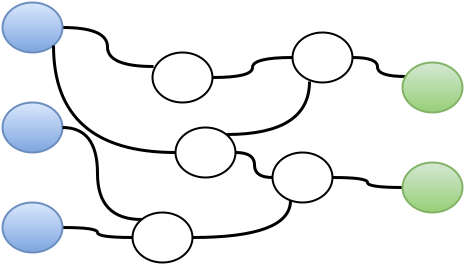

The diagram above was exported from draw.io. Its source (the exported page's mxGraphModel, read from the mxfile embedded in the PNG):
<mxGraphModel dx="1214" dy="697" grid="1" gridSize="10" guides="1" tooltips="1" connect="1" arrows="1" fold="1" page="1" pageScale="1" pageWidth="826" pageHeight="1169" background="#ffffff" math="0">
  <root>
    <mxCell id="0" />
    <mxCell id="1" parent="0" />
    <mxCell id="480025bc508f58c1-1" value="" style="ellipse;whiteSpace=wrap;html=1;shadow=0;strokeWidth=2;fontSize=14;fontColor=#000000;plain-blue" vertex="1" parent="1">
      <mxGeometry x="140" y="270" width="60" height="50" as="geometry" />
    </mxCell>
    <mxCell id="480025bc508f58c1-14" style="edgeStyle=orthogonalEdgeStyle;curved=1;html=1;exitX=1;exitY=0.5;entryX=0;entryY=0.5;startArrow=none;startFill=0;startSize=6;endArrow=none;endFill=0;endSize=6;strokeColor=#000000;strokeWidth=3;fontSize=14;fontColor=#000000;" edge="1" parent="1" source="480025bc508f58c1-2" target="480025bc508f58c1-8">
      <mxGeometry relative="1" as="geometry" />
    </mxCell>
    <mxCell id="480025bc508f58c1-2" value="" style="ellipse;whiteSpace=wrap;html=1;shadow=0;strokeWidth=2;fontSize=14;fontColor=#000000;plain-blue" vertex="1" parent="1">
      <mxGeometry x="140" y="370" width="60" height="50" as="geometry" />
    </mxCell>
    <mxCell id="480025bc508f58c1-9" style="edgeStyle=orthogonalEdgeStyle;curved=1;html=1;exitX=1;exitY=0.5;entryX=0.017;entryY=0.28;entryPerimeter=0;startArrow=none;startFill=0;startSize=6;endArrow=none;endFill=0;endSize=6;strokeColor=#000000;strokeWidth=3;fontSize=14;fontColor=#000000;" edge="1" parent="1" source="480025bc508f58c1-3" target="480025bc508f58c1-4">
      <mxGeometry relative="1" as="geometry" />
    </mxCell>
    <mxCell id="480025bc508f58c1-3" value="" style="ellipse;whiteSpace=wrap;html=1;shadow=0;strokeWidth=2;fontSize=14;fontColor=#000000;plain-blue" vertex="1" parent="1">
      <mxGeometry x="140" y="170" width="60" height="50" as="geometry" />
    </mxCell>
    <mxCell id="480025bc508f58c1-10" value="" style="edgeStyle=orthogonalEdgeStyle;curved=1;html=1;startArrow=none;startFill=0;startSize=6;endArrow=none;endFill=0;endSize=6;strokeColor=#000000;strokeWidth=3;fontSize=14;fontColor=#000000;" edge="1" parent="1" source="480025bc508f58c1-4" target="480025bc508f58c1-6">
      <mxGeometry relative="1" as="geometry" />
    </mxCell>
    <mxCell id="480025bc508f58c1-4" value="" style="ellipse;whiteSpace=wrap;html=1;shadow=0;strokeWidth=2;fontSize=14;fontColor=#000000;fillColor=#ffffff;strokeColor=#000000;" vertex="1" parent="1">
      <mxGeometry x="290" y="220" width="60" height="50" as="geometry" />
    </mxCell>
    <mxCell id="480025bc508f58c1-11" style="edgeStyle=orthogonalEdgeStyle;curved=1;html=1;exitX=1;exitY=0.5;startArrow=none;startFill=0;startSize=6;endArrow=none;endFill=0;endSize=6;strokeColor=#000000;strokeWidth=3;fontSize=14;fontColor=#000000;" edge="1" parent="1" source="480025bc508f58c1-5" target="480025bc508f58c1-7">
      <mxGeometry relative="1" as="geometry" />
    </mxCell>
    <mxCell id="480025bc508f58c1-12" style="edgeStyle=orthogonalEdgeStyle;curved=1;html=1;exitX=0;exitY=0.5;entryX=1;entryY=1;startArrow=none;startFill=0;startSize=6;endArrow=none;endFill=0;endSize=6;strokeColor=#000000;strokeWidth=3;fontSize=14;fontColor=#000000;" edge="1" parent="1" source="480025bc508f58c1-5" target="480025bc508f58c1-3">
      <mxGeometry relative="1" as="geometry">
        <Array as="points">
          <mxPoint x="191" y="320" />
        </Array>
      </mxGeometry>
    </mxCell>
    <mxCell id="480025bc508f58c1-16" style="edgeStyle=orthogonalEdgeStyle;curved=1;html=1;exitX=1;exitY=0;entryX=0.283;entryY=0.98;entryPerimeter=0;startArrow=none;startFill=0;startSize=6;endArrow=none;endFill=0;endSize=6;strokeColor=#000000;strokeWidth=3;fontSize=14;fontColor=#000000;" edge="1" parent="1" source="480025bc508f58c1-5" target="480025bc508f58c1-6">
      <mxGeometry relative="1" as="geometry" />
    </mxCell>
    <mxCell id="480025bc508f58c1-5" value="" style="ellipse;whiteSpace=wrap;html=1;shadow=0;strokeWidth=2;fontSize=14;fontColor=#000000;fillColor=#ffffff;strokeColor=#000000;" vertex="1" parent="1">
      <mxGeometry x="313" y="295" width="60" height="50" as="geometry" />
    </mxCell>
    <mxCell id="480025bc508f58c1-19" style="edgeStyle=orthogonalEdgeStyle;curved=1;html=1;exitX=1;exitY=0.5;entryX=0.05;entryY=0.28;entryPerimeter=0;startArrow=none;startFill=0;startSize=6;endArrow=none;endFill=0;endSize=6;strokeColor=#000000;strokeWidth=3;fontSize=14;fontColor=#000000;" edge="1" parent="1" source="480025bc508f58c1-6" target="480025bc508f58c1-17">
      <mxGeometry relative="1" as="geometry" />
    </mxCell>
    <mxCell id="480025bc508f58c1-6" value="" style="ellipse;whiteSpace=wrap;html=1;shadow=0;strokeWidth=2;fontSize=14;fontColor=#000000;fillColor=#ffffff;strokeColor=#000000;" vertex="1" parent="1">
      <mxGeometry x="430" y="200" width="60" height="50" as="geometry" />
    </mxCell>
    <mxCell id="480025bc508f58c1-20" style="edgeStyle=orthogonalEdgeStyle;curved=1;html=1;exitX=1;exitY=0.5;startArrow=none;startFill=0;startSize=6;endArrow=none;endFill=0;endSize=6;strokeColor=#000000;strokeWidth=3;fontSize=14;fontColor=#000000;" edge="1" parent="1" source="480025bc508f58c1-7" target="480025bc508f58c1-18">
      <mxGeometry relative="1" as="geometry" />
    </mxCell>
    <mxCell id="480025bc508f58c1-7" value="" style="ellipse;whiteSpace=wrap;html=1;shadow=0;strokeWidth=2;fontSize=14;fontColor=#000000;fillColor=#ffffff;strokeColor=#000000;" vertex="1" parent="1">
      <mxGeometry x="410" y="320" width="60" height="50" as="geometry" />
    </mxCell>
    <mxCell id="480025bc508f58c1-13" style="edgeStyle=orthogonalEdgeStyle;curved=1;html=1;exitX=0;exitY=0;entryX=1;entryY=0.5;startArrow=none;startFill=0;startSize=6;endArrow=none;endFill=0;endSize=6;strokeColor=#000000;strokeWidth=3;fontSize=14;fontColor=#000000;" edge="1" parent="1" source="480025bc508f58c1-8" target="480025bc508f58c1-1">
      <mxGeometry relative="1" as="geometry" />
    </mxCell>
    <mxCell id="480025bc508f58c1-15" style="edgeStyle=orthogonalEdgeStyle;curved=1;html=1;exitX=1;exitY=0.5;entryX=0.3;entryY=0.96;entryPerimeter=0;startArrow=none;startFill=0;startSize=6;endArrow=none;endFill=0;endSize=6;strokeColor=#000000;strokeWidth=3;fontSize=14;fontColor=#000000;" edge="1" parent="1" source="480025bc508f58c1-8" target="480025bc508f58c1-7">
      <mxGeometry relative="1" as="geometry" />
    </mxCell>
    <mxCell id="480025bc508f58c1-8" value="" style="ellipse;whiteSpace=wrap;html=1;shadow=0;strokeWidth=2;fontSize=14;fontColor=#000000;fillColor=#ffffff;strokeColor=#000000;" vertex="1" parent="1">
      <mxGeometry x="270" y="380" width="60" height="50" as="geometry" />
    </mxCell>
    <mxCell id="480025bc508f58c1-17" value="" style="ellipse;whiteSpace=wrap;html=1;shadow=0;strokeWidth=2;fontSize=14;fontColor=#000000;plain-green" vertex="1" parent="1">
      <mxGeometry x="540" y="230" width="60" height="50" as="geometry" />
    </mxCell>
    <mxCell id="480025bc508f58c1-18" value="" style="ellipse;whiteSpace=wrap;html=1;shadow=0;strokeWidth=2;fontSize=14;fontColor=#000000;plain-green" vertex="1" parent="1">
      <mxGeometry x="540" y="330" width="60" height="50" as="geometry" />
    </mxCell>
  </root>
</mxGraphModel>